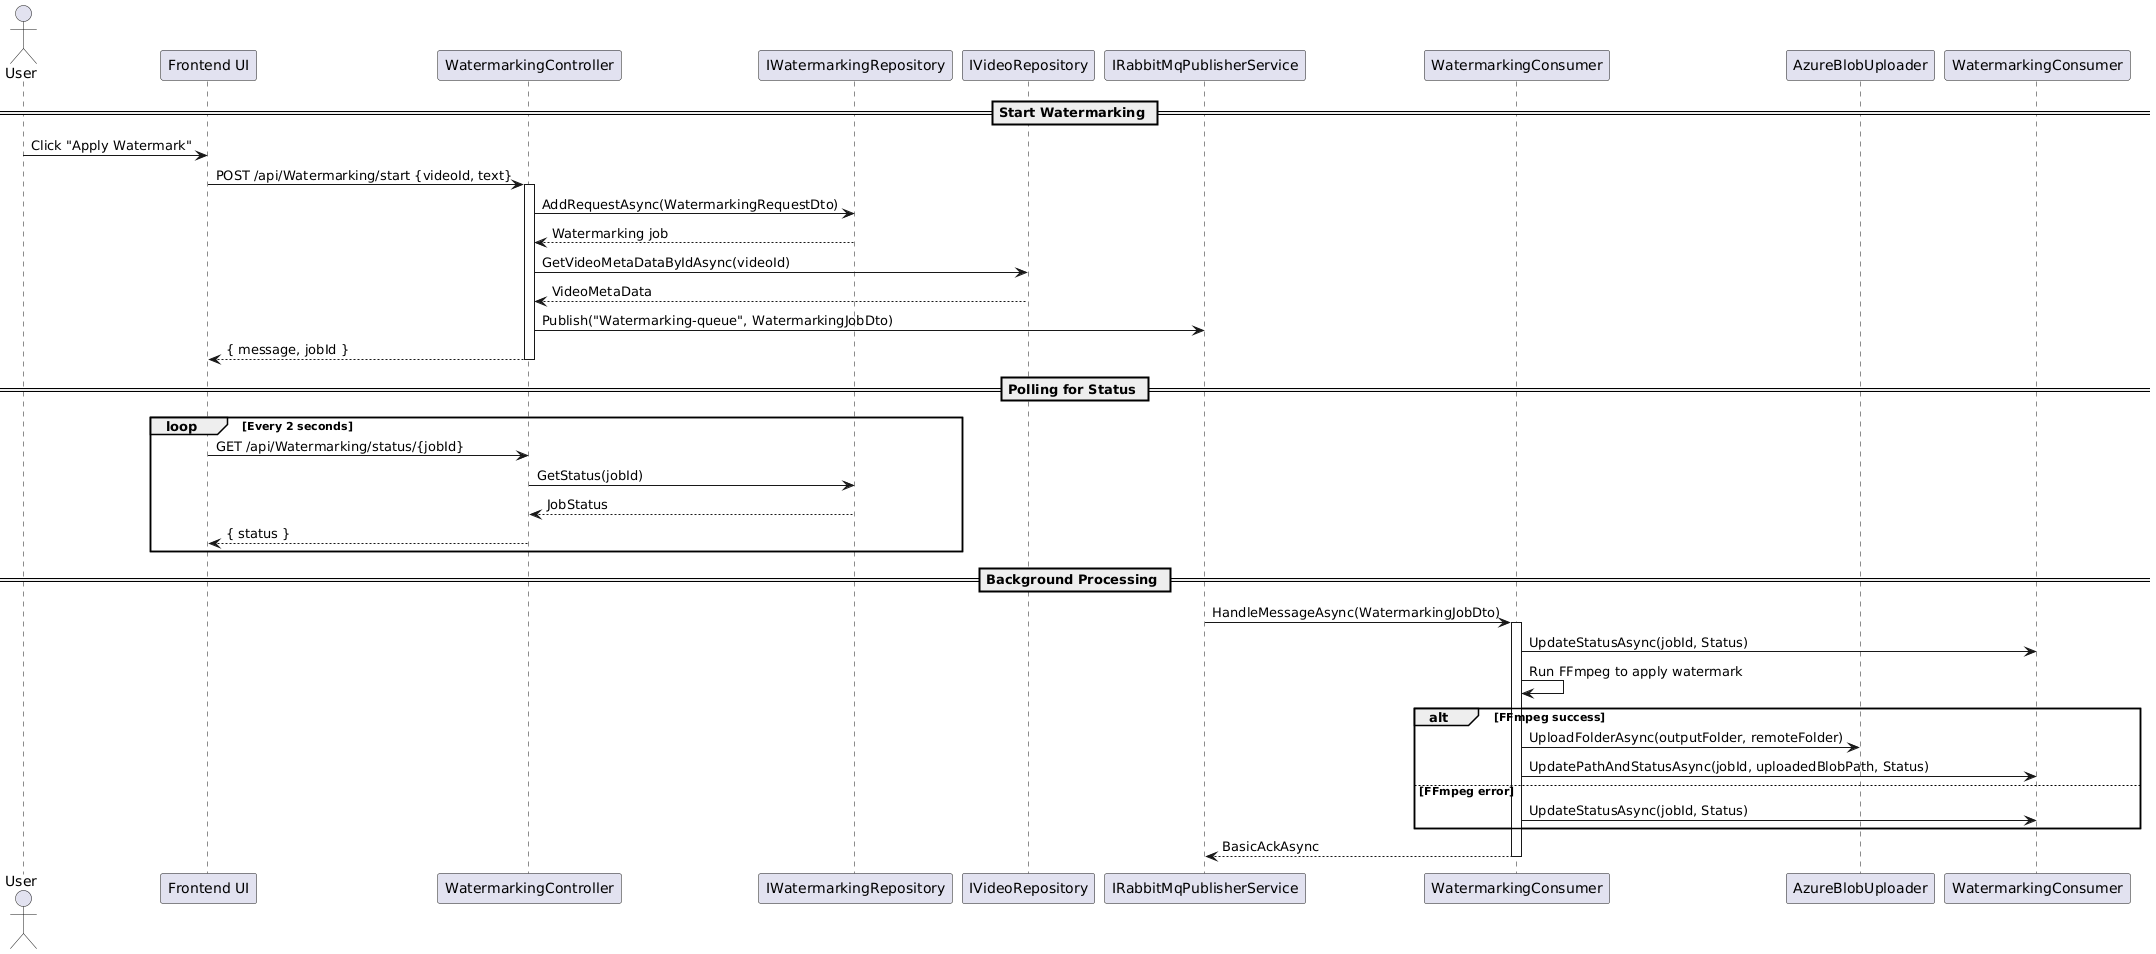

The diagram above was rendered by PlantUML. Its source (embedded in the PNG):
@startuml
actor User
participant "Frontend UI" as UI
participant "WatermarkingController" as WC
participant "IWatermarkingRepository" as Repo
participant "IVideoRepository" as VRepo
participant "IRabbitMqPublisherService" as RMQ
participant "WatermarkingConsumer" as Consumer
participant "AzureBlobUploader" as Azure
participant "WatermarkingConsumer" as RepoC

== Start Watermarking ==
User -> UI: Click "Apply Watermark"
UI -> WC: POST /api/Watermarking/start {videoId, text}
activate WC

WC -> Repo: AddRequestAsync(WatermarkingRequestDto)
Repo --> WC: Watermarking job
WC -> VRepo: GetVideoMetaDataByIdAsync(videoId)
VRepo --> WC: VideoMetaData
WC -> RMQ: Publish("Watermarking-queue", WatermarkingJobDto)
WC --> UI: { message, jobId }
deactivate WC

== Polling for Status ==
loop Every 2 seconds
    UI -> WC: GET /api/Watermarking/status/{jobId}
    WC -> Repo: GetStatus(jobId)
    Repo --> WC: JobStatus
    WC --> UI: { status }
end

== Background Processing ==
RMQ -> Consumer: HandleMessageAsync(WatermarkingJobDto)
activate Consumer

Consumer -> RepoC: UpdateStatusAsync(jobId, Status)


Consumer -> Consumer: Run FFmpeg to apply watermark
alt FFmpeg success
    Consumer -> Azure: UploadFolderAsync(outputFolder, remoteFolder)
    Consumer -> RepoC: UpdatePathAndStatusAsync(jobId, uploadedBlobPath, Status)
else FFmpeg error
    Consumer -> RepoC: UpdateStatusAsync(jobId, Status)
   
end

Consumer --> RMQ: BasicAckAsync
deactivate Consumer
@enduml